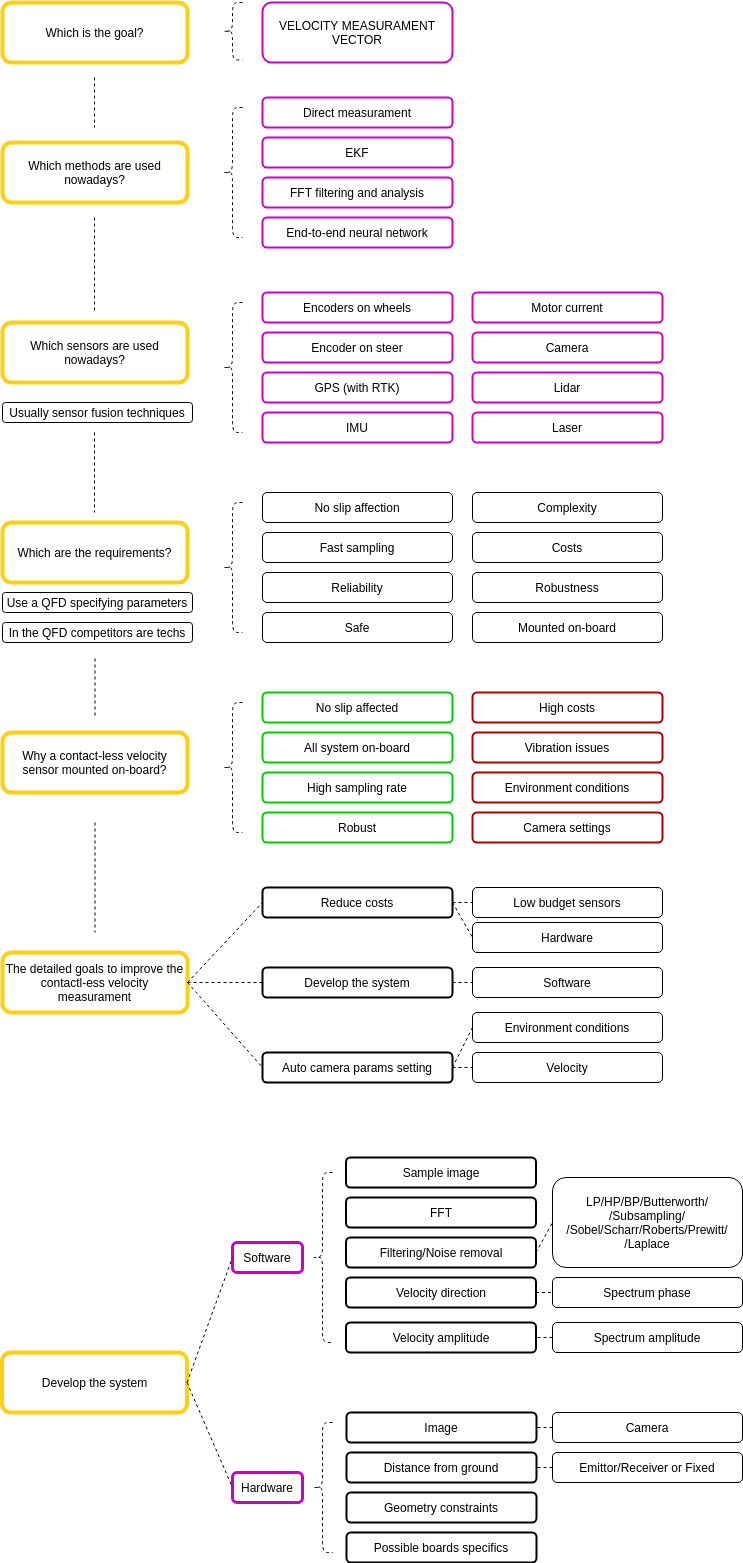

The diagram above was exported from draw.io. Its source (the exported page's mxGraphModel, read from the mxfile embedded in the PNG):
<mxGraphModel dx="1742" dy="771" grid="1" gridSize="10" guides="1" tooltips="1" connect="1" arrows="1" fold="1" page="1" pageScale="1" pageWidth="827" pageHeight="1169" background="none" math="0" shadow="1">
  <root>
    <mxCell id="0" />
    <mxCell id="1" parent="0" />
    <mxCell id="3" value="Which is the goal?" style="whiteSpace=wrap;html=1;rounded=1;strokeWidth=4;strokeColor=#FFD012;" parent="1" vertex="1">
      <mxGeometry x="80" y="40" width="185" height="60" as="geometry" />
    </mxCell>
    <mxCell id="4" value="Which methods are used nowadays?" style="whiteSpace=wrap;html=1;rounded=1;strokeWidth=4;strokeColor=#FFD012;" parent="1" vertex="1">
      <mxGeometry x="80" y="180" width="185" height="60" as="geometry" />
    </mxCell>
    <mxCell id="5" value="VELOCITY MEASURAMENT VECTOR" style="whiteSpace=wrap;html=1;rounded=1;strokeColor=#CC00CC;strokeWidth=2;" parent="1" vertex="1">
      <mxGeometry x="340" y="40" width="190" height="60" as="geometry" />
    </mxCell>
    <mxCell id="8" value="Encoders on wheels" style="whiteSpace=wrap;html=1;rounded=1;strokeColor=#CC00CC;strokeWidth=2;" parent="1" vertex="1">
      <mxGeometry x="340" y="330" width="190" height="30" as="geometry" />
    </mxCell>
    <mxCell id="11" value="GPS (with RTK)" style="whiteSpace=wrap;html=1;rounded=1;strokeColor=#CC00CC;strokeWidth=2;" parent="1" vertex="1">
      <mxGeometry x="340" y="410" width="190" height="30" as="geometry" />
    </mxCell>
    <mxCell id="12" value="EKF" style="whiteSpace=wrap;html=1;rounded=1;strokeColor=#CC00CC;strokeWidth=2;" parent="1" vertex="1">
      <mxGeometry x="340" y="175" width="190" height="30" as="geometry" />
    </mxCell>
    <mxCell id="13" value="End-to-end neural network" style="whiteSpace=wrap;html=1;rounded=1;strokeColor=#CC00CC;strokeWidth=2;" parent="1" vertex="1">
      <mxGeometry x="340" y="255" width="190" height="30" as="geometry" />
    </mxCell>
    <mxCell id="14" value="Direct measurament" style="whiteSpace=wrap;html=1;rounded=1;strokeColor=#CC00CC;strokeWidth=2;" parent="1" vertex="1">
      <mxGeometry x="340" y="135" width="190" height="30" as="geometry" />
    </mxCell>
    <mxCell id="15" value="Which sensors are used nowadays?" style="whiteSpace=wrap;html=1;rounded=1;strokeWidth=4;strokeColor=#FFD012;" parent="1" vertex="1">
      <mxGeometry x="80" y="360" width="185" height="60" as="geometry" />
    </mxCell>
    <mxCell id="16" value="FFT filtering and analysis" style="whiteSpace=wrap;html=1;rounded=1;strokeColor=#CC00CC;strokeWidth=2;" parent="1" vertex="1">
      <mxGeometry x="340" y="215" width="190" height="30" as="geometry" />
    </mxCell>
    <mxCell id="17" value="Laser" style="whiteSpace=wrap;html=1;rounded=1;strokeColor=#CC00CC;strokeWidth=2;" parent="1" vertex="1">
      <mxGeometry x="550" y="450" width="190" height="30" as="geometry" />
    </mxCell>
    <mxCell id="18" value="IMU" style="whiteSpace=wrap;html=1;rounded=1;strokeColor=#CC00CC;strokeWidth=2;" parent="1" vertex="1">
      <mxGeometry x="340" y="450" width="190" height="30" as="geometry" />
    </mxCell>
    <mxCell id="19" value="Motor current" style="whiteSpace=wrap;html=1;rounded=1;strokeColor=#CC00CC;strokeWidth=2;" parent="1" vertex="1">
      <mxGeometry x="550" y="330" width="190" height="30" as="geometry" />
    </mxCell>
    <mxCell id="20" value="Usually sensor fusion techniques" style="whiteSpace=wrap;html=1;rounded=1;" parent="1" vertex="1">
      <mxGeometry x="80" y="440" width="190" height="20" as="geometry" />
    </mxCell>
    <mxCell id="21" value="Camera" style="whiteSpace=wrap;html=1;rounded=1;strokeColor=#CC00CC;strokeWidth=2;" parent="1" vertex="1">
      <mxGeometry x="550" y="370" width="190" height="30" as="geometry" />
    </mxCell>
    <mxCell id="22" value="Lidar" style="whiteSpace=wrap;html=1;rounded=1;strokeColor=#CC00CC;strokeWidth=2;" parent="1" vertex="1">
      <mxGeometry x="550" y="410" width="190" height="30" as="geometry" />
    </mxCell>
    <mxCell id="23" value="Encoder on steer" style="whiteSpace=wrap;html=1;rounded=1;strokeColor=#CC00CC;strokeWidth=2;" parent="1" vertex="1">
      <mxGeometry x="340" y="370" width="190" height="30" as="geometry" />
    </mxCell>
    <mxCell id="24" value="Which are the requirements?" style="whiteSpace=wrap;html=1;rounded=1;strokeWidth=4;strokeColor=#FFD012;" parent="1" vertex="1">
      <mxGeometry x="80" y="560" width="185" height="60" as="geometry" />
    </mxCell>
    <mxCell id="25" value="Use a QFD specifying parameters" style="whiteSpace=wrap;html=1;rounded=1;" parent="1" vertex="1">
      <mxGeometry x="80" y="630" width="190" height="20" as="geometry" />
    </mxCell>
    <mxCell id="27" value="In the QFD competitors are techs" style="whiteSpace=wrap;html=1;rounded=1;" parent="1" vertex="1">
      <mxGeometry x="80" y="660" width="190" height="20" as="geometry" />
    </mxCell>
    <mxCell id="28" value="No slip affection" style="whiteSpace=wrap;html=1;rounded=1;" parent="1" vertex="1">
      <mxGeometry x="340" y="530" width="190" height="30" as="geometry" />
    </mxCell>
    <mxCell id="29" value="Reliability" style="whiteSpace=wrap;html=1;rounded=1;" parent="1" vertex="1">
      <mxGeometry x="340" y="610" width="190" height="30" as="geometry" />
    </mxCell>
    <mxCell id="30" value="Mounted on-board" style="whiteSpace=wrap;html=1;rounded=1;" parent="1" vertex="1">
      <mxGeometry x="550" y="650" width="190" height="30" as="geometry" />
    </mxCell>
    <mxCell id="31" value="Safe" style="whiteSpace=wrap;html=1;rounded=1;" parent="1" vertex="1">
      <mxGeometry x="340" y="650" width="190" height="30" as="geometry" />
    </mxCell>
    <mxCell id="32" value="Complexity" style="whiteSpace=wrap;html=1;rounded=1;" parent="1" vertex="1">
      <mxGeometry x="550" y="530" width="190" height="30" as="geometry" />
    </mxCell>
    <mxCell id="33" value="Costs" style="whiteSpace=wrap;html=1;rounded=1;" parent="1" vertex="1">
      <mxGeometry x="550" y="570" width="190" height="30" as="geometry" />
    </mxCell>
    <mxCell id="34" value="Robustness" style="whiteSpace=wrap;html=1;rounded=1;" parent="1" vertex="1">
      <mxGeometry x="550" y="610" width="190" height="30" as="geometry" />
    </mxCell>
    <mxCell id="35" value="Fast sampling" style="whiteSpace=wrap;html=1;rounded=1;" parent="1" vertex="1">
      <mxGeometry x="340" y="570" width="190" height="30" as="geometry" />
    </mxCell>
    <mxCell id="36" value="Why a contact-less velocity sensor mounted on-board?" style="whiteSpace=wrap;html=1;rounded=1;strokeWidth=4;strokeColor=#FFD012;" parent="1" vertex="1">
      <mxGeometry x="80" y="770" width="185" height="60" as="geometry" />
    </mxCell>
    <mxCell id="38" value="No slip affected" style="whiteSpace=wrap;html=1;rounded=1;strokeColor=#00CC00;strokeWidth=2;" parent="1" vertex="1">
      <mxGeometry x="340" y="730" width="190" height="30" as="geometry" />
    </mxCell>
    <mxCell id="39" value="High sampling rate" style="whiteSpace=wrap;html=1;rounded=1;strokeColor=#00CC00;strokeWidth=2;" parent="1" vertex="1">
      <mxGeometry x="340" y="810" width="190" height="30" as="geometry" />
    </mxCell>
    <mxCell id="41" value="Robust" style="whiteSpace=wrap;html=1;rounded=1;strokeColor=#00CC00;strokeWidth=2;" parent="1" vertex="1">
      <mxGeometry x="340" y="850" width="190" height="30" as="geometry" />
    </mxCell>
    <mxCell id="45" value="All system on-board" style="whiteSpace=wrap;html=1;rounded=1;strokeColor=#00CC00;strokeWidth=2;" parent="1" vertex="1">
      <mxGeometry x="340" y="770" width="190" height="30" as="geometry" />
    </mxCell>
    <mxCell id="47" value="High costs" style="whiteSpace=wrap;html=1;rounded=1;strokeWidth=2;strokeColor=#AB0000;" parent="1" vertex="1">
      <mxGeometry x="550" y="730" width="190" height="30" as="geometry" />
    </mxCell>
    <mxCell id="48" value="Environment conditions" style="whiteSpace=wrap;html=1;rounded=1;strokeWidth=2;strokeColor=#AB0000;" parent="1" vertex="1">
      <mxGeometry x="550" y="810" width="190" height="30" as="geometry" />
    </mxCell>
    <mxCell id="49" value="Camera settings" style="whiteSpace=wrap;html=1;rounded=1;strokeWidth=2;strokeColor=#AB0000;" parent="1" vertex="1">
      <mxGeometry x="550" y="850" width="190" height="30" as="geometry" />
    </mxCell>
    <mxCell id="50" value="Vibration issues" style="whiteSpace=wrap;html=1;rounded=1;strokeWidth=2;strokeColor=#AB0000;" parent="1" vertex="1">
      <mxGeometry x="550" y="770" width="190" height="30" as="geometry" />
    </mxCell>
    <mxCell id="51" value="The detailed goals to improve the contactl-ess velocity measurament" style="whiteSpace=wrap;html=1;rounded=1;strokeWidth=4;strokeColor=#FFD012;" parent="1" vertex="1">
      <mxGeometry x="80" y="990" width="185" height="60" as="geometry" />
    </mxCell>
    <mxCell id="52" value="Reduce costs" style="whiteSpace=wrap;html=1;rounded=1;strokeWidth=2;" parent="1" vertex="1">
      <mxGeometry x="340" y="925" width="190" height="30" as="geometry" />
    </mxCell>
    <mxCell id="53" value="Develop the system" style="whiteSpace=wrap;html=1;rounded=1;strokeWidth=2;" parent="1" vertex="1">
      <mxGeometry x="340" y="1005" width="190" height="30" as="geometry" />
    </mxCell>
    <mxCell id="55" value="Low budget sensors" style="whiteSpace=wrap;html=1;rounded=1;" parent="1" vertex="1">
      <mxGeometry x="550" y="925" width="190" height="30" as="geometry" />
    </mxCell>
    <mxCell id="56" value="Hardware" style="whiteSpace=wrap;html=1;rounded=1;" parent="1" vertex="1">
      <mxGeometry x="550" y="960" width="190" height="30" as="geometry" />
    </mxCell>
    <mxCell id="57" value="Software" style="whiteSpace=wrap;html=1;rounded=1;" parent="1" vertex="1">
      <mxGeometry x="550" y="1005" width="190" height="30" as="geometry" />
    </mxCell>
    <mxCell id="fbQfAOmNvaya13AY3hEM-57" value="Auto camera params setting" style="whiteSpace=wrap;html=1;rounded=1;strokeWidth=2;" parent="1" vertex="1">
      <mxGeometry x="340" y="1090" width="190" height="30" as="geometry" />
    </mxCell>
    <mxCell id="fbQfAOmNvaya13AY3hEM-59" value="Environment conditions" style="whiteSpace=wrap;html=1;rounded=1;" parent="1" vertex="1">
      <mxGeometry x="550" y="1050" width="190" height="30" as="geometry" />
    </mxCell>
    <mxCell id="fbQfAOmNvaya13AY3hEM-60" value="Velocity" style="whiteSpace=wrap;html=1;rounded=1;" parent="1" vertex="1">
      <mxGeometry x="550" y="1090" width="190" height="30" as="geometry" />
    </mxCell>
    <mxCell id="fbQfAOmNvaya13AY3hEM-79" value="" style="endArrow=none;dashed=1;html=1;exitX=1;exitY=0.5;exitDx=0;exitDy=0;entryX=0;entryY=0.5;entryDx=0;entryDy=0;strokeColor=#000000;" parent="1" source="51" target="52" edge="1">
      <mxGeometry width="50" height="50" relative="1" as="geometry">
        <mxPoint x="740" y="840" as="sourcePoint" />
        <mxPoint x="790" y="790" as="targetPoint" />
      </mxGeometry>
    </mxCell>
    <mxCell id="fbQfAOmNvaya13AY3hEM-80" value="" style="endArrow=none;dashed=1;html=1;exitX=1;exitY=0.5;exitDx=0;exitDy=0;entryX=0;entryY=0.5;entryDx=0;entryDy=0;strokeColor=#000000;" parent="1" source="51" target="53" edge="1">
      <mxGeometry width="50" height="50" relative="1" as="geometry">
        <mxPoint x="740" y="840" as="sourcePoint" />
        <mxPoint x="790" y="790" as="targetPoint" />
      </mxGeometry>
    </mxCell>
    <mxCell id="fbQfAOmNvaya13AY3hEM-81" value="" style="endArrow=none;dashed=1;html=1;exitX=1;exitY=0.5;exitDx=0;exitDy=0;entryX=0;entryY=0.5;entryDx=0;entryDy=0;strokeColor=#000000;" parent="1" source="51" target="fbQfAOmNvaya13AY3hEM-57" edge="1">
      <mxGeometry width="50" height="50" relative="1" as="geometry">
        <mxPoint x="740" y="840" as="sourcePoint" />
        <mxPoint x="340" y="1090" as="targetPoint" />
      </mxGeometry>
    </mxCell>
    <mxCell id="fbQfAOmNvaya13AY3hEM-85" value="" style="endArrow=none;dashed=1;html=1;exitX=1;exitY=0.5;exitDx=0;exitDy=0;entryX=0;entryY=0.5;entryDx=0;entryDy=0;strokeColor=#000000;" parent="1" source="52" target="55" edge="1">
      <mxGeometry width="50" height="50" relative="1" as="geometry">
        <mxPoint x="740" y="840" as="sourcePoint" />
        <mxPoint x="790" y="790" as="targetPoint" />
      </mxGeometry>
    </mxCell>
    <mxCell id="fbQfAOmNvaya13AY3hEM-86" value="" style="endArrow=none;dashed=1;html=1;exitX=1;exitY=0.5;exitDx=0;exitDy=0;entryX=0;entryY=0.5;entryDx=0;entryDy=0;strokeColor=#000000;" parent="1" source="52" target="56" edge="1">
      <mxGeometry width="50" height="50" relative="1" as="geometry">
        <mxPoint x="740" y="890" as="sourcePoint" />
        <mxPoint x="790" y="840" as="targetPoint" />
      </mxGeometry>
    </mxCell>
    <mxCell id="fbQfAOmNvaya13AY3hEM-87" value="" style="endArrow=none;dashed=1;html=1;exitX=1;exitY=0.5;exitDx=0;exitDy=0;entryX=0;entryY=0.5;entryDx=0;entryDy=0;strokeColor=#000000;" parent="1" source="53" target="57" edge="1">
      <mxGeometry width="50" height="50" relative="1" as="geometry">
        <mxPoint x="740" y="890" as="sourcePoint" />
        <mxPoint x="790" y="840" as="targetPoint" />
      </mxGeometry>
    </mxCell>
    <mxCell id="fbQfAOmNvaya13AY3hEM-88" value="" style="endArrow=none;dashed=1;html=1;exitX=1;exitY=0.5;exitDx=0;exitDy=0;entryX=0;entryY=0.5;entryDx=0;entryDy=0;strokeColor=#000000;" parent="1" source="fbQfAOmNvaya13AY3hEM-57" target="fbQfAOmNvaya13AY3hEM-60" edge="1">
      <mxGeometry width="50" height="50" relative="1" as="geometry">
        <mxPoint x="740" y="890" as="sourcePoint" />
        <mxPoint x="790" y="840" as="targetPoint" />
      </mxGeometry>
    </mxCell>
    <mxCell id="fbQfAOmNvaya13AY3hEM-89" value="" style="endArrow=none;dashed=1;html=1;exitX=1;exitY=0.5;exitDx=0;exitDy=0;entryX=0;entryY=0.5;entryDx=0;entryDy=0;strokeColor=#000000;" parent="1" source="fbQfAOmNvaya13AY3hEM-57" target="fbQfAOmNvaya13AY3hEM-59" edge="1">
      <mxGeometry width="50" height="50" relative="1" as="geometry">
        <mxPoint x="740" y="890" as="sourcePoint" />
        <mxPoint x="790" y="840" as="targetPoint" />
      </mxGeometry>
    </mxCell>
    <mxCell id="fbQfAOmNvaya13AY3hEM-90" value="" style="shape=curlyBracket;whiteSpace=wrap;html=1;rounded=1;strokeWidth=1;dashed=1;strokeColor=#000000;" parent="1" vertex="1">
      <mxGeometry x="300" y="740" width="20" height="130" as="geometry" />
    </mxCell>
    <mxCell id="fbQfAOmNvaya13AY3hEM-91" value="" style="shape=curlyBracket;whiteSpace=wrap;html=1;rounded=1;strokeWidth=1;dashed=1;strokeColor=#000000;" parent="1" vertex="1">
      <mxGeometry x="300" y="540" width="20" height="130" as="geometry" />
    </mxCell>
    <mxCell id="fbQfAOmNvaya13AY3hEM-92" value="" style="shape=curlyBracket;whiteSpace=wrap;html=1;rounded=1;strokeWidth=1;dashed=1;strokeColor=#000000;" parent="1" vertex="1">
      <mxGeometry x="300" y="340" width="20" height="130" as="geometry" />
    </mxCell>
    <mxCell id="fbQfAOmNvaya13AY3hEM-93" value="" style="shape=curlyBracket;whiteSpace=wrap;html=1;rounded=1;strokeWidth=1;dashed=1;strokeColor=#000000;" parent="1" vertex="1">
      <mxGeometry x="300" y="145" width="20" height="130" as="geometry" />
    </mxCell>
    <mxCell id="fbQfAOmNvaya13AY3hEM-94" value="" style="shape=curlyBracket;whiteSpace=wrap;html=1;rounded=1;strokeWidth=1;dashed=1;strokeColor=#000000;" parent="1" vertex="1">
      <mxGeometry x="300" y="40" width="20" height="57.5" as="geometry" />
    </mxCell>
    <mxCell id="60" value="" style="line;strokeWidth=1;direction=south;html=1;dashed=1;strokeColor=#000000;" vertex="1" parent="1">
      <mxGeometry x="167.5" y="860" width="10" height="110" as="geometry" />
    </mxCell>
    <mxCell id="61" value="" style="line;strokeWidth=1;direction=south;html=1;dashed=1;strokeColor=#000000;" vertex="1" parent="1">
      <mxGeometry x="167.5" y="696" width="10" height="60" as="geometry" />
    </mxCell>
    <mxCell id="62" value="" style="line;strokeWidth=1;direction=south;html=1;dashed=1;strokeColor=#000000;" vertex="1" parent="1">
      <mxGeometry x="167" y="470" width="10" height="80" as="geometry" />
    </mxCell>
    <mxCell id="63" value="" style="line;strokeWidth=1;direction=south;html=1;dashed=1;strokeColor=#000000;" vertex="1" parent="1">
      <mxGeometry x="167" y="255" width="10" height="95" as="geometry" />
    </mxCell>
    <mxCell id="64" value="" style="line;strokeWidth=1;direction=south;html=1;dashed=1;strokeColor=#000000;" vertex="1" parent="1">
      <mxGeometry x="167" y="115" width="10" height="50" as="geometry" />
    </mxCell>
    <mxCell id="66" value="Develop the system" style="whiteSpace=wrap;html=1;rounded=1;strokeWidth=4;strokeColor=#FFD012;" vertex="1" parent="1">
      <mxGeometry x="79.5" y="1390" width="185" height="60" as="geometry" />
    </mxCell>
    <mxCell id="67" value="Software" style="whiteSpace=wrap;html=1;rounded=1;strokeWidth=3;strokeColor=#CC00CC;" vertex="1" parent="1">
      <mxGeometry x="310" y="1280" width="70" height="30" as="geometry" />
    </mxCell>
    <mxCell id="68" value="Hardware" style="whiteSpace=wrap;html=1;rounded=1;strokeWidth=3;strokeColor=#CC00CC;" vertex="1" parent="1">
      <mxGeometry x="310" y="1510" width="70" height="30" as="geometry" />
    </mxCell>
    <mxCell id="69" value="Sample image" style="whiteSpace=wrap;html=1;rounded=1;strokeWidth=2;" vertex="1" parent="1">
      <mxGeometry x="423.5" y="1195" width="190" height="30" as="geometry" />
    </mxCell>
    <mxCell id="70" value="FFT" style="whiteSpace=wrap;html=1;rounded=1;strokeWidth=2;" vertex="1" parent="1">
      <mxGeometry x="423.5" y="1235" width="190" height="30" as="geometry" />
    </mxCell>
    <mxCell id="71" value="Image" style="whiteSpace=wrap;html=1;rounded=1;strokeWidth=2;" vertex="1" parent="1">
      <mxGeometry x="424" y="1450" width="190" height="30" as="geometry" />
    </mxCell>
    <mxCell id="75" value="" style="endArrow=none;dashed=1;html=1;exitX=1;exitY=0.5;exitDx=0;exitDy=0;entryX=0;entryY=0.5;entryDx=0;entryDy=0;strokeColor=#000000;" edge="1" parent="1" source="66" target="67">
      <mxGeometry width="50" height="50" relative="1" as="geometry">
        <mxPoint x="740" y="1125" as="sourcePoint" />
        <mxPoint x="790" y="1075" as="targetPoint" />
      </mxGeometry>
    </mxCell>
    <mxCell id="76" value="" style="endArrow=none;dashed=1;html=1;exitX=1;exitY=0.5;exitDx=0;exitDy=0;entryX=0;entryY=0.5;entryDx=0;entryDy=0;strokeColor=#000000;" edge="1" parent="1" source="66" target="68">
      <mxGeometry width="50" height="50" relative="1" as="geometry">
        <mxPoint x="740" y="1125" as="sourcePoint" />
        <mxPoint x="790" y="1075" as="targetPoint" />
      </mxGeometry>
    </mxCell>
    <mxCell id="83" value="Filtering/Noise removal" style="whiteSpace=wrap;html=1;rounded=1;strokeWidth=2;" vertex="1" parent="1">
      <mxGeometry x="423.5" y="1275" width="190" height="30" as="geometry" />
    </mxCell>
    <mxCell id="84" value="Velocity direction" style="whiteSpace=wrap;html=1;rounded=1;strokeWidth=2;" vertex="1" parent="1">
      <mxGeometry x="423.5" y="1315" width="190" height="30" as="geometry" />
    </mxCell>
    <mxCell id="85" value="Velocity amplitude" style="whiteSpace=wrap;html=1;rounded=1;strokeWidth=2;" vertex="1" parent="1">
      <mxGeometry x="423.5" y="1360" width="190" height="30" as="geometry" />
    </mxCell>
    <mxCell id="86" value="LP/HP/BP/Butterworth/&lt;br&gt;/Subsampling/&lt;br&gt;/Sobel/Scharr/Roberts/Prewitt/&lt;br&gt;/Laplace" style="whiteSpace=wrap;html=1;rounded=1;" vertex="1" parent="1">
      <mxGeometry x="630" y="1215" width="190" height="90" as="geometry" />
    </mxCell>
    <mxCell id="87" value="" style="endArrow=none;dashed=1;html=1;exitX=1;exitY=0.5;exitDx=0;exitDy=0;entryX=0;entryY=0.5;entryDx=0;entryDy=0;strokeColor=#000000;" edge="1" parent="1" source="83" target="86">
      <mxGeometry width="50" height="50" relative="1" as="geometry">
        <mxPoint x="284.5" y="1435" as="sourcePoint" />
        <mxPoint x="330" y="1305" as="targetPoint" />
      </mxGeometry>
    </mxCell>
    <mxCell id="88" value="Spectrum phase" style="whiteSpace=wrap;html=1;rounded=1;" vertex="1" parent="1">
      <mxGeometry x="630" y="1315" width="190" height="30" as="geometry" />
    </mxCell>
    <mxCell id="89" value="" style="endArrow=none;dashed=1;html=1;exitX=1;exitY=0.5;exitDx=0;exitDy=0;entryX=0;entryY=0.5;entryDx=0;entryDy=0;strokeColor=#000000;" edge="1" parent="1" source="84" target="88">
      <mxGeometry width="50" height="50" relative="1" as="geometry">
        <mxPoint x="284.5" y="1435" as="sourcePoint" />
        <mxPoint x="330" y="1305" as="targetPoint" />
      </mxGeometry>
    </mxCell>
    <mxCell id="90" value="Spectrum amplitude" style="whiteSpace=wrap;html=1;rounded=1;" vertex="1" parent="1">
      <mxGeometry x="630" y="1360" width="190" height="30" as="geometry" />
    </mxCell>
    <mxCell id="91" value="" style="endArrow=none;dashed=1;html=1;exitX=0;exitY=0.5;exitDx=0;exitDy=0;entryX=1;entryY=0.5;entryDx=0;entryDy=0;strokeColor=#000000;" edge="1" parent="1" source="90" target="85">
      <mxGeometry width="50" height="50" relative="1" as="geometry">
        <mxPoint x="514.5" y="1575" as="sourcePoint" />
        <mxPoint x="560" y="1445" as="targetPoint" />
      </mxGeometry>
    </mxCell>
    <mxCell id="92" value="" style="shape=curlyBracket;whiteSpace=wrap;html=1;rounded=1;strokeWidth=1;dashed=1;strokeColor=#000000;" vertex="1" parent="1">
      <mxGeometry x="390" y="1210" width="20" height="170" as="geometry" />
    </mxCell>
    <mxCell id="93" value="Distance from ground" style="whiteSpace=wrap;html=1;rounded=1;strokeWidth=2;" vertex="1" parent="1">
      <mxGeometry x="424" y="1490" width="190" height="30" as="geometry" />
    </mxCell>
    <mxCell id="94" value="Camera&lt;span style=&quot;color: rgba(0 , 0 , 0 , 0) ; font-family: monospace ; font-size: 0px&quot;&gt;%3CmxGraphModel%3E%3Croot%3E%3CmxCell%20id%3D%220%22%2F%3E%3CmxCell%20id%3D%221%22%20parent%3D%220%22%2F%3E%3CmxCell%20id%3D%222%22%20value%3D%22Image%22%20style%3D%22whiteSpace%3Dwrap%3Bhtml%3D1%3Brounded%3D1%3B%22%20vertex%3D%221%22%20parent%3D%221%22%3E%3CmxGeometry%20x%3D%22414%22%20y%3D%221480%22%20width%3D%22190%22%20height%3D%2230%22%20as%3D%22geometry%22%2F%3E%3C%2FmxCell%3E%3C%2Froot%3E%3C%2FmxGraphModel%3E&lt;/span&gt;" style="whiteSpace=wrap;html=1;rounded=1;" vertex="1" parent="1">
      <mxGeometry x="630" y="1450" width="190" height="30" as="geometry" />
    </mxCell>
    <mxCell id="95" value="Emittor/Receiver or Fixed" style="whiteSpace=wrap;html=1;rounded=1;" vertex="1" parent="1">
      <mxGeometry x="630" y="1490" width="190" height="30" as="geometry" />
    </mxCell>
    <mxCell id="96" value="Geometry constraints" style="whiteSpace=wrap;html=1;rounded=1;strokeWidth=2;" vertex="1" parent="1">
      <mxGeometry x="424" y="1530" width="190" height="30" as="geometry" />
    </mxCell>
    <mxCell id="97" value="" style="endArrow=none;dashed=1;html=1;exitX=0;exitY=0.5;exitDx=0;exitDy=0;entryX=1;entryY=0.5;entryDx=0;entryDy=0;strokeColor=#000000;" edge="1" parent="1" source="94" target="71">
      <mxGeometry width="50" height="50" relative="1" as="geometry">
        <mxPoint x="284.5" y="1400" as="sourcePoint" />
        <mxPoint x="320" y="1505" as="targetPoint" />
      </mxGeometry>
    </mxCell>
    <mxCell id="99" value="" style="endArrow=none;dashed=1;html=1;exitX=0;exitY=0.5;exitDx=0;exitDy=0;entryX=1;entryY=0.5;entryDx=0;entryDy=0;strokeColor=#000000;" edge="1" parent="1" source="95" target="93">
      <mxGeometry width="50" height="50" relative="1" as="geometry">
        <mxPoint x="640" y="1475" as="sourcePoint" />
        <mxPoint x="624" y="1475" as="targetPoint" />
      </mxGeometry>
    </mxCell>
    <mxCell id="100" value="Possible boards specifics" style="whiteSpace=wrap;html=1;rounded=1;strokeWidth=2;" vertex="1" parent="1">
      <mxGeometry x="424" y="1570" width="190" height="30" as="geometry" />
    </mxCell>
    <mxCell id="101" value="" style="shape=curlyBracket;whiteSpace=wrap;html=1;rounded=1;strokeWidth=1;dashed=1;strokeColor=#000000;" vertex="1" parent="1">
      <mxGeometry x="390" y="1460" width="20" height="130" as="geometry" />
    </mxCell>
  </root>
</mxGraphModel>